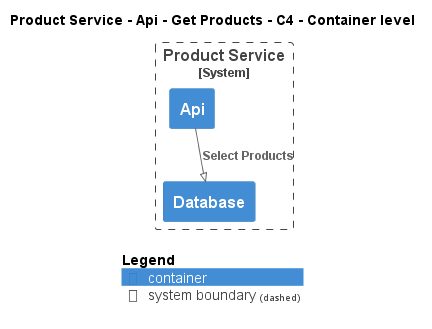

The diagram above was rendered by PlantUML. Its source (embedded in the PNG):
@startuml
!pragma layout smetana
!include ..\..\..\..\..\..\.c4s\C4_Container.puml

AddElementTag("state:new", $bgColor=green, $fontColor=#ffffff, $borderColor=green, $shadowing="False")
AddElementTag("state:changed", $bgColor=orange, $fontColor=#ffffff, $borderColor=orange, $shadowing="False")
AddElementTag("state:removed", $bgColor=red, $fontColor=#ffffff, $borderColor=red, $shadowing="False")

AddRelTag("state:new", $textColor=green, $lineColor=green)
AddRelTag("state:changed", $textColor=orange, $lineColor=orange)
AddRelTag("state:removed", $textColor=red, $lineColor=red)

SHOW_PERSON_PORTRAIT()
LAYOUT_TOP_DOWN()

skinparam linetype polyline

title Product Service - Api - Get Products - C4 - Container level


System_Boundary(ECommercePlatform.SoftwareSystems.ProductService, "Product Service") {
    Container(ECommercePlatform.SoftwareSystems.ProductService.Containers.Api, "Api", "", "")
    Container(ECommercePlatform.SoftwareSystems.ProductService.Containers.Database, "Database", "", "")
}

Rel(ECommercePlatform.SoftwareSystems.ProductService.Containers.Api, ECommercePlatform.SoftwareSystems.ProductService.Containers.Database, "Select Products")


SHOW_LEGEND()
@enduml